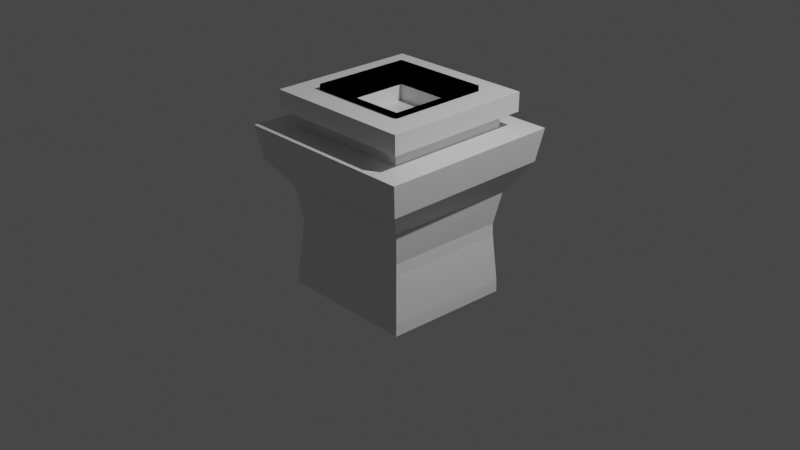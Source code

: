 # Source: vase.blend  (saved by Blender 2.82.7; exported with 4.5.12 LTS)
import bpy
from mathutils import Matrix  # noqa: F401  (used for matrix-valued properties, if any)

bpy.ops.wm.read_factory_settings(use_empty=True)
scene = bpy.context.scene
scene.name = 'Scene'

# ---- collections
col_collection = bpy.data.collections.new('Collection'); scene.collection.children.link(col_collection)

# ---- materials (node trees are filled in below, after node groups)
mat_material = bpy.data.materials.new('Material')
mat_material.alpha_threshold = 0.0
mat_material.use_transparent_shadow = False
mat_material.line_color = (0.0, 0.0, 0.0, 1.0)

# ---- material node trees
mat_material.use_nodes = True; mat_material.node_tree.nodes.clear()
_N = mat_material.node_tree.nodes; _L = mat_material.node_tree.links
n0 = _N.new('ShaderNodeOutputMaterial'); n0.name = 'Material Output'; n0.location = (300, 300)
n1 = _N.new('ShaderNodeBsdfPrincipled'); n1.name = 'Principled BSDF'; n1.location = (10, 300)
n1.distribution = 'GGX'
n1.subsurface_method = 'BURLEY'
n1.inputs[2].default_value = 0.4
n1.inputs[3].default_value = 1.45
n1.inputs[27].default_value = (0.0, 0.0, 0.0, 1.0)
n1.inputs[28].default_value = 1.0
_L.new(n1.outputs[0], n0.inputs[0])
n0.is_active_output = True

# ---- world
world_world = bpy.data.worlds.new('World'); scene.world = world_world
world_world.use_nodes = True; world_world.node_tree.nodes.clear()
_N = world_world.node_tree.nodes; _L = world_world.node_tree.links
n0 = _N.new('ShaderNodeOutputWorld'); n0.name = 'World Output'; n0.location = (300, 300)
n1 = _N.new('ShaderNodeBackground'); n1.name = 'Background'; n1.location = (10, 300)
n1.inputs[0].default_value = (0.05088, 0.05088, 0.05088, 1.0)
_L.new(n1.outputs[0], n0.inputs[0])
n0.is_active_output = True
world_world.color = (0.05088, 0.05088, 0.05088)
world_world.use_sun_shadow = False
world_world.sun_shadow_jitter_overblur = 0.0

# ---- cameras
cam_camera = bpy.data.cameras.new('Camera')
cam_camera.clip_end = 100.0
cam_camera.ortho_scale = 7.314

# ---- lights
light_light = bpy.data.lights.new('Light', 'POINT')
light_light.transmission_factor = 0.0
light_light.energy = 1000.0
light_light.shadow_soft_size = 0.1
light_light.shadow_maximum_resolution = 0.006
light_light.use_absolute_resolution = True

# ---- meshes
me_cube = bpy.data.meshes.new('Cube')
me_cube.from_pydata([(0.688, 0.688, 1.0), (0.7536, 0.668, -0.6621), (0.688, -0.688, 1.0), (0.7447, -0.7403, -0.7454), (-0.688, 0.688, 1.0), (-0.7398, 0.7371, -0.6152), (-0.688, -0.688, 1.0), (-0.7374, -0.7375, -0.6178), (0.9464, -0.9448, 0.6495), (-1.0, -1.0, 1.0), (0.9463, 0.9416, 0.6496), (-0.9449, 0.9416, 0.6496), (-0.5378, 0.5378, 1.428), (0.5378, 0.5378, 1.428), (-0.5378, -0.5378, 1.428), (0.5378, -0.5378, 1.428), (0.688, -0.688, 1.167), (-0.688, -0.688, 1.167), (0.688, 0.688, 1.167), (-0.688, 0.688, 1.167), (0.8132, -0.8132, 1.167), (0.5378, -0.5378, 1.167), (-0.5378, -0.5378, 1.167), (-0.8132, -0.8132, 1.167), (0.8132, 0.8132, 1.167), (0.5378, 0.5378, 1.167), (-0.5378, 0.5378, 1.167), (-0.8132, 0.8132, 1.167), (0.8132, -0.8132, 1.369), (0.5378, -0.5378, 1.369), (-0.5378, -0.5378, 1.369), (-0.8132, -0.8132, 1.369), (0.8132, 0.8132, 1.369), (0.5378, 0.5378, 1.369), (-0.5378, 0.5378, 1.369), (-0.8132, 0.8132, 1.369), (-0.5378, -0.5378, 0.9958), (-0.5378, 0.5378, 0.9958), (0.5378, 0.5378, 0.9958), (0.5378, -0.5378, 0.9958), (0.7525, 0.7038, 0.326), (-0.6858, -0.6858, 0.0), (0.7423, -0.7361, 0.3497), (-0.7395, 0.74, 0.3591), (1.0, -1.0, 1.0), (-0.9451, -0.9448, 0.6495), (1.0, 1.0, 1.0), (-1.0, 1.0, 1.0), (-0.6895, 0.6823, 0.006784), (0.6939, 0.6434, -0.02207), (0.6883, -0.6833, -0.001451), (-0.7404, -0.742, 0.3502), (-0.7465, 0.7408, -0.7431), (-0.7423, -0.7423, -0.7459), (0.7568, 0.6696, -0.7904), (0.7396, -0.7334, -0.6176), (-0.6955, 0.6862, -0.1211), (0.6977, 0.646, -0.1503), (0.6933, -0.6892, -0.1294), (-0.6907, -0.6904, -0.1281)], [], [(4, 6, 17, 19), (42, 8, 45, 51), (51, 45, 11, 43), (52, 54, 3, 53), (40, 10, 8, 42), (43, 11, 10, 40), (2, 6, 9, 44), (0, 2, 44, 46), (6, 4, 47, 9), (4, 0, 46, 47), (24, 20, 16, 18), (6, 2, 16, 17), (0, 4, 19, 18), (2, 0, 18, 16), (26, 22, 14, 12), (23, 27, 19, 17), (27, 24, 18, 19), (15, 13, 38, 39), (25, 21, 29, 33), (22, 26, 34, 30), (27, 23, 31, 35), (24, 27, 35, 32), (20, 23, 17, 16), (21, 25, 13, 15), (22, 21, 15, 14), (25, 26, 12, 13), (29, 30, 31, 28), (33, 29, 28, 32), (30, 34, 35, 31), (34, 33, 32, 35), (23, 20, 28, 31), (21, 22, 30, 29), (26, 25, 33, 34), (20, 24, 32, 28), (38, 37, 36, 39), (14, 15, 39, 36), (13, 12, 37, 38), (12, 14, 36, 37), (5, 56, 57, 1), (1, 57, 58, 55), (7, 59, 56, 5), (55, 58, 59, 7), (45, 8, 44, 9), (8, 10, 46, 44), (11, 45, 9, 47), (10, 11, 47, 46), (43, 40, 49, 48), (40, 42, 50, 49), (51, 43, 48, 41), (42, 51, 41, 50), (7, 5, 52, 53), (5, 1, 54, 52), (55, 7, 53, 3), (1, 55, 3, 54), (57, 56, 48, 49), (58, 57, 49, 50), (56, 59, 41, 48), (59, 58, 50, 41)])
_uv = me_cube.uv_layers.new(name='UVMap')
_uv.uv.foreach_set('vector', [0.836, 0.539, 0.836, 0.711, 0.836, 0.711, 0.836, 0.539, 0.5417, 0.7574, 0.5832, 0.7573, 0.5832, 1.007, 0.5419, 0.9925, 0.5418, 0.007231, 0.5832, -0.007113, 0.5829, 0.2429, 0.5422, 0.2427, 0.125, 0.5, 0.375, 0.5, 0.375, 0.75, 0.125, 0.75, 0.541, 0.5085, 0.5845, 0.5064, 0.5832, 0.7573, 0.5417, 0.7574, 0.5422, 0.2427, 0.5829, 0.2429, 0.5845, 0.5064, 0.541, 0.5085, 0.664, 0.711, 0.836, 0.711, 0.875, 0.75, 0.625, 0.75, 0.664, 0.539, 0.664, 0.711, 0.625, 0.75, 0.625, 0.5, 0.836, 0.711, 0.836, 0.539, 0.875, 0.5, 0.875, 0.75, 0.836, 0.539, 0.664, 0.539, 0.625, 0.5, 0.875, 0.5, 0.6483, 0.5234, 0.6483, 0.7266, 0.664, 0.711, 0.664, 0.539, 0.836, 0.711, 0.664, 0.711, 0.664, 0.711, 0.836, 0.711, 0.664, 0.539, 0.836, 0.539, 0.836, 0.539, 0.664, 0.539, 0.664, 0.711, 0.664, 0.539, 0.664, 0.539, 0.664, 0.711, 0.8172, 0.5578, 0.8172, 0.6922, 0.8172, 0.6922, 0.8172, 0.5578, 0.8517, 0.7266, 0.8517, 0.5234, 0.836, 0.539, 0.836, 0.711, 0.8516, 0.5233, 0.6484, 0.5233, 0.664, 0.539, 0.836, 0.539, 0.6828, 0.6922, 0.6828, 0.5578, 0.6828, 0.5578, 0.6828, 0.6922, 0.6828, 0.5578, 0.6828, 0.6922, 0.6828, 0.6922, 0.6828, 0.5578, 0.8172, 0.6922, 0.8172, 0.5578, 0.8172, 0.5578, 0.8172, 0.6922, 0.8517, 0.5234, 0.8517, 0.7266, 0.8517, 0.7266, 0.8517, 0.5234, 0.6484, 0.5233, 0.8516, 0.5233, 0.8516, 0.5233, 0.6484, 0.5233, 0.6484, 0.7267, 0.8516, 0.7267, 0.836, 0.711, 0.664, 0.711, 0.6828, 0.6922, 0.6828, 0.5578, 0.6828, 0.5578, 0.6828, 0.6922, 0.8172, 0.6922, 0.6828, 0.6922, 0.6828, 0.6922, 0.8172, 0.6922, 0.6828, 0.5578, 0.8172, 0.5578, 0.8172, 0.5578, 0.6828, 0.5578, 0.6828, 0.6922, 0.8172, 0.6922, 0.8516, 0.7267, 0.6484, 0.7267, 0.6828, 0.5578, 0.6828, 0.6922, 0.6483, 0.7266, 0.6483, 0.5234, 0.8172, 0.6922, 0.8172, 0.5578, 0.8517, 0.5234, 0.8517, 0.7266, 0.8172, 0.5578, 0.6828, 0.5578, 0.6484, 0.5233, 0.8516, 0.5233, 0.8516, 0.7267, 0.6484, 0.7267, 0.6484, 0.7267, 0.8516, 0.7267, 0.6828, 0.6922, 0.8172, 0.6922, 0.8172, 0.6922, 0.6828, 0.6922, 0.8172, 0.5578, 0.6828, 0.5578, 0.6828, 0.5578, 0.8172, 0.5578, 0.6483, 0.7266, 0.6483, 0.5234, 0.6483, 0.5234, 0.6483, 0.7266, 0.6828, 0.5578, 0.8172, 0.5578, 0.8172, 0.6922, 0.6828, 0.6922, 0.8172, 0.6922, 0.6828, 0.6922, 0.6828, 0.6922, 0.8172, 0.6922, 0.6828, 0.5578, 0.8172, 0.5578, 0.8172, 0.5578, 0.6828, 0.5578, 0.8172, 0.5578, 0.8172, 0.6922, 0.8172, 0.6922, 0.8172, 0.5578, 0.3962, 0.2494, 0.4787, 0.2489, 0.4792, 0.5003, 0.3958, 0.4995, 0.3958, 0.4995, 0.4792, 0.5003, 0.4785, 0.7508, 0.3964, 0.7505, 0.3964, -0.0008491, 0.4786, 0.0008959, 0.4787, 0.2489, 0.3962, 0.2494, 0.3964, 0.7505, 0.4785, 0.7508, 0.4786, 0.9992, 0.3964, 1.001, 0.5832, 1.007, 0.5832, 0.7573, 0.625, 0.75, 0.625, 1.0, 0.5832, 0.7573, 0.5845, 0.5064, 0.625, 0.5, 0.625, 0.75, 0.5829, 0.2429, 0.5832, -0.007113, 0.625, 0.0, 0.625, 0.25, 0.5845, 0.5064, 0.5829, 0.2429, 0.625, 0.25, 0.625, 0.5, 0.5422, 0.2427, 0.541, 0.5085, 0.5, 0.5, 0.5, 0.25, 0.541, 0.5085, 0.5417, 0.7574, 0.5, 0.75, 0.5, 0.5, 0.5418, 0.007231, 0.5422, 0.2427, 0.5, 0.25, 0.5, 0.0, 0.5417, 0.7574, 0.5419, 0.9925, 0.5, 1.0, 0.5, 0.75, 0.3964, -0.0008491, 0.3962, 0.2494, 0.375, 0.25, 0.375, 0.0, 0.3962, 0.2494, 0.3958, 0.4995, 0.375, 0.5, 0.375, 0.25, 0.3964, 0.7505, 0.3964, 1.001, 0.375, 1.0, 0.375, 0.75, 0.3958, 0.4995, 0.3964, 0.7505, 0.375, 0.75, 0.375, 0.5, 0.4792, 0.5003, 0.4787, 0.2489, 0.5, 0.25, 0.5, 0.5, 0.4785, 0.7508, 0.4792, 0.5003, 0.5, 0.5, 0.5, 0.75, 0.4787, 0.2489, 0.4786, 0.0008959, 0.5, 0.0, 0.5, 0.25, 0.4786, 0.9992, 0.4785, 0.7508, 0.5, 0.75, 0.5, 1.0])
me_cube.materials.append(mat_material)
me_cube.use_remesh_preserve_volume = False
me_cube.use_remesh_preserve_attributes = False
me_cube.use_mirror_vertex_groups = False
me_cube.update()

# ---- objects
ob_cube = bpy.data.objects.new('Cube', me_cube)
ob_light = bpy.data.objects.new('Light', light_light)
ob_camera = bpy.data.objects.new('Camera', cam_camera)

# ---- transforms, parenting, visibility, modifiers, constraints
ob_cube.location = (0.0, 0.0, 0.0)
ob_cube.lock_rotations_4d = False
ob_cube.empty_display_type = 'ARROWS'
ob_cube.lineart.crease_threshold = 0.0
ob_light.location = (4.076, 1.005, 5.904)
ob_light.rotation_euler = (0.6503, 0.05522, 1.866)
ob_light.lock_rotations_4d = False
ob_light.empty_display_type = 'ARROWS'
ob_light.color = (0.0, 0.0, 0.0, 0.0)
ob_light.lineart.crease_threshold = 0.0
ob_camera.location = (7.359, -6.926, 4.958)
ob_camera.rotation_euler = (1.109, 0.0, 0.8149)
ob_camera.lock_rotations_4d = False
ob_camera.empty_display_type = 'ARROWS'
ob_camera.color = (0.0, 0.0, 0.0, 0.0)
ob_camera.display_type = 'WIRE'
ob_camera.lineart.crease_threshold = 0.0

# ---- collection membership
col_collection.objects.link(ob_cube)
col_collection.objects.link(ob_light)
col_collection.objects.link(ob_camera)

# ---- scene / render settings (as saved in the file)
scene.camera = ob_camera
scene.frame_start = 1; scene.frame_end = 250; scene.frame_set(1)
scene.render.engine = 'BLENDER_EEVEE_NEXT'
scene.cycles.use_denoising = False
scene.cycles.samples = 128
scene.cycles.sampling_pattern = 'TABULATED_SOBOL'
scene.cycles.use_adaptive_sampling = False
scene.cycles.use_light_tree = False
scene.view_settings.view_transform = 'Filmic'
bpy.context.view_layer.update()
